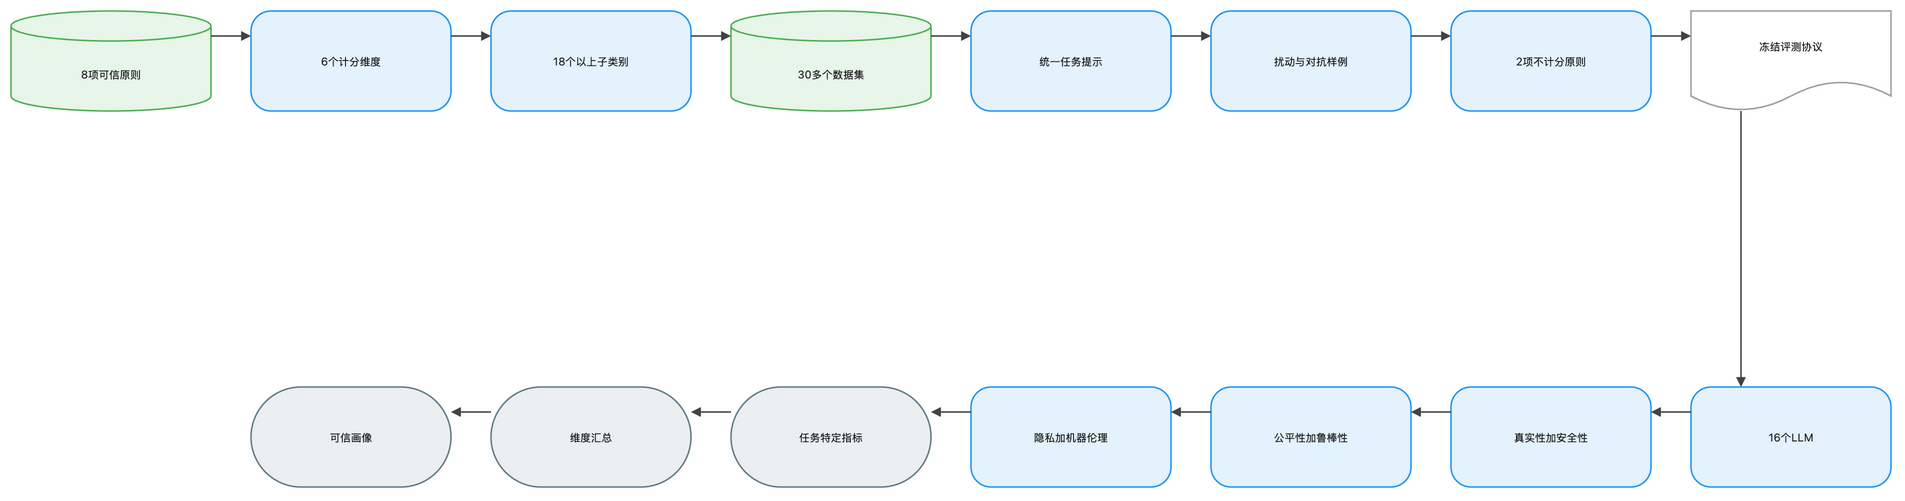

The diagram above was exported from draw.io. Its source (the exported page's mxGraphModel, read from the mxfile embedded in the PNG):
<mxGraphModel dx="1120" dy="720" grid="1" gridSize="8" guides="1" tooltips="1" connect="1" arrows="1" fold="1" page="1" pageScale="1" pageWidth="1888" pageHeight="552" math="1" background="#FFFFFF">
  <root>
    <mxCell id="0" />
    <mxCell id="1" parent="0" />
    <mxCell id="2" value="8项可信原则" style="shape=cylinder3;boundedLbl=1;backgroundOutline=1;size=15;html=1;whiteSpace=wrap;fillColor=#E8F5E9;strokeColor=#4CAF50;strokeWidth=1.5;fontColor=#212121;fontSize=11;fontFamily=Inter, Roboto, system-ui, -apple-system, sans-serif;verticalAlign=middle;align=center" vertex="1" parent="1">
      <mxGeometry x="-72" y="-8" width="200" height="100" as="geometry" />
    </mxCell>
    <mxCell id="3" value="6个计分维度" style="rounded=1;arcSize=20;html=1;whiteSpace=wrap;fillColor=#E3F2FD;strokeColor=#2196F3;strokeWidth=1.5;fontColor=#212121;fontSize=11;fontFamily=Inter, Roboto, system-ui, -apple-system, sans-serif;verticalAlign=middle;align=center" vertex="1" parent="1">
      <mxGeometry x="168" y="-8" width="200" height="100" as="geometry" />
    </mxCell>
    <mxCell id="4" value="18个以上子类别" style="rounded=1;arcSize=20;html=1;whiteSpace=wrap;fillColor=#E3F2FD;strokeColor=#2196F3;strokeWidth=1.5;fontColor=#212121;fontSize=11;fontFamily=Inter, Roboto, system-ui, -apple-system, sans-serif;verticalAlign=middle;align=center" vertex="1" parent="1">
      <mxGeometry x="408" y="-8" width="200" height="100" as="geometry" />
    </mxCell>
    <mxCell id="5" value="30多个数据集" style="shape=cylinder3;boundedLbl=1;backgroundOutline=1;size=15;html=1;whiteSpace=wrap;fillColor=#E8F5E9;strokeColor=#4CAF50;strokeWidth=1.5;fontColor=#212121;fontSize=11;fontFamily=Inter, Roboto, system-ui, -apple-system, sans-serif;verticalAlign=middle;align=center" vertex="1" parent="1">
      <mxGeometry x="648" y="-8" width="200" height="100" as="geometry" />
    </mxCell>
    <mxCell id="6" value="统一任务提示" style="rounded=1;arcSize=20;html=1;whiteSpace=wrap;fillColor=#E3F2FD;strokeColor=#2196F3;strokeWidth=1.5;fontColor=#212121;fontSize=11;fontFamily=Inter, Roboto, system-ui, -apple-system, sans-serif;verticalAlign=middle;align=center" vertex="1" parent="1">
      <mxGeometry x="888" y="-8" width="200" height="100" as="geometry" />
    </mxCell>
    <mxCell id="7" value="扰动与对抗样例" style="rounded=1;arcSize=20;html=1;whiteSpace=wrap;fillColor=#E3F2FD;strokeColor=#2196F3;strokeWidth=1.5;fontColor=#212121;fontSize=11;fontFamily=Inter, Roboto, system-ui, -apple-system, sans-serif;verticalAlign=middle;align=center" vertex="1" parent="1">
      <mxGeometry x="1128" y="-8" width="200" height="100" as="geometry" />
    </mxCell>
    <mxCell id="8" value="2项不计分原则" style="rounded=1;arcSize=20;html=1;whiteSpace=wrap;fillColor=#E3F2FD;strokeColor=#2196F3;strokeWidth=1.5;fontColor=#212121;fontSize=11;fontFamily=Inter, Roboto, system-ui, -apple-system, sans-serif;verticalAlign=middle;align=center" vertex="1" parent="1">
      <mxGeometry x="1368" y="-8" width="200" height="100" as="geometry" />
    </mxCell>
    <mxCell id="9" value="冻结评测协议" style="shape=document;boundedLbl=1;html=1;whiteSpace=wrap;fillColor=#FFFFFF;strokeColor=#9E9E9E;strokeWidth=1.5;fontColor=#212121;fontSize=11;fontFamily=Inter, Roboto, system-ui, -apple-system, sans-serif;verticalAlign=middle;align=center" vertex="1" parent="1">
      <mxGeometry x="1608" y="-8" width="200" height="100" as="geometry" />
    </mxCell>
    <mxCell id="10" value="16个LLM" style="rounded=1;arcSize=20;html=1;whiteSpace=wrap;fillColor=#E3F2FD;strokeColor=#2196F3;strokeWidth=1.5;fontColor=#212121;fontSize=11;fontFamily=Inter, Roboto, system-ui, -apple-system, sans-serif;verticalAlign=middle;align=center" vertex="1" parent="1">
      <mxGeometry x="1608" y="368" width="200" height="100" as="geometry" />
    </mxCell>
    <mxCell id="11" value="真实性加安全性" style="rounded=1;arcSize=20;html=1;whiteSpace=wrap;fillColor=#E3F2FD;strokeColor=#2196F3;strokeWidth=1.5;fontColor=#212121;fontSize=11;fontFamily=Inter, Roboto, system-ui, -apple-system, sans-serif;verticalAlign=middle;align=center" vertex="1" parent="1">
      <mxGeometry x="1368" y="368" width="200" height="100" as="geometry" />
    </mxCell>
    <mxCell id="12" value="公平性加鲁棒性" style="rounded=1;arcSize=20;html=1;whiteSpace=wrap;fillColor=#E3F2FD;strokeColor=#2196F3;strokeWidth=1.5;fontColor=#212121;fontSize=11;fontFamily=Inter, Roboto, system-ui, -apple-system, sans-serif;verticalAlign=middle;align=center" vertex="1" parent="1">
      <mxGeometry x="1128" y="368" width="200" height="100" as="geometry" />
    </mxCell>
    <mxCell id="13" value="隐私加机器伦理" style="rounded=1;arcSize=20;html=1;whiteSpace=wrap;fillColor=#E3F2FD;strokeColor=#2196F3;strokeWidth=1.5;fontColor=#212121;fontSize=11;fontFamily=Inter, Roboto, system-ui, -apple-system, sans-serif;verticalAlign=middle;align=center" vertex="1" parent="1">
      <mxGeometry x="888" y="368" width="200" height="100" as="geometry" />
    </mxCell>
    <mxCell id="14" value="任务特定指标" style="rounded=1;arcSize=50;html=1;whiteSpace=wrap;fillColor=#ECEFF1;strokeColor=#607D8B;strokeWidth=1.5;fontColor=#212121;fontSize=11;fontFamily=Inter, Roboto, system-ui, -apple-system, sans-serif;verticalAlign=middle;align=center" vertex="1" parent="1">
      <mxGeometry x="648" y="368" width="200" height="100" as="geometry" />
    </mxCell>
    <mxCell id="15" value="维度汇总" style="rounded=1;arcSize=50;html=1;whiteSpace=wrap;fillColor=#ECEFF1;strokeColor=#607D8B;strokeWidth=1.5;fontColor=#212121;fontSize=11;fontFamily=Inter, Roboto, system-ui, -apple-system, sans-serif;verticalAlign=middle;align=center" vertex="1" parent="1">
      <mxGeometry x="408" y="368" width="200" height="100" as="geometry" />
    </mxCell>
    <mxCell id="16" value="可信画像" style="rounded=1;arcSize=50;html=1;whiteSpace=wrap;fillColor=#ECEFF1;strokeColor=#607D8B;strokeWidth=1.5;fontColor=#212121;fontSize=11;fontFamily=Inter, Roboto, system-ui, -apple-system, sans-serif;verticalAlign=middle;align=center" vertex="1" parent="1">
      <mxGeometry x="168" y="368" width="200" height="100" as="geometry" />
    </mxCell>
    <mxCell id="17" value="" style="edgeStyle=orthogonalEdgeStyle;rounded=0;orthogonalLoop=1;jettySize=auto;html=1;strokeColor=#424242;strokeWidth=1.5;endArrow=block;endFill=1;exitX=1;exitY=0.25;exitDx=0;exitDy=0;entryX=0;entryY=0.25;entryDx=0;entryDy=0;jumpStyle=arc;jumpSize=8" edge="1" parent="1" source="2" target="3">
      <mxGeometry relative="1" as="geometry" />
    </mxCell>
    <mxCell id="18" value="" style="edgeStyle=orthogonalEdgeStyle;rounded=0;orthogonalLoop=1;jettySize=auto;html=1;strokeColor=#424242;strokeWidth=1.5;endArrow=block;endFill=1;exitX=1;exitY=0.25;exitDx=0;exitDy=0;entryX=0;entryY=0.25;entryDx=0;entryDy=0;jumpStyle=arc;jumpSize=8" edge="1" parent="1" source="3" target="4">
      <mxGeometry relative="1" as="geometry" />
    </mxCell>
    <mxCell id="19" value="" style="edgeStyle=orthogonalEdgeStyle;rounded=0;orthogonalLoop=1;jettySize=auto;html=1;strokeColor=#424242;strokeWidth=1.5;endArrow=block;endFill=1;exitX=1;exitY=0.25;exitDx=0;exitDy=0;entryX=0;entryY=0.25;entryDx=0;entryDy=0;jumpStyle=arc;jumpSize=8" edge="1" parent="1" source="4" target="5">
      <mxGeometry relative="1" as="geometry" />
    </mxCell>
    <mxCell id="20" value="" style="edgeStyle=orthogonalEdgeStyle;rounded=0;orthogonalLoop=1;jettySize=auto;html=1;strokeColor=#424242;strokeWidth=1.5;endArrow=block;endFill=1;exitX=1;exitY=0.25;exitDx=0;exitDy=0;entryX=0;entryY=0.25;entryDx=0;entryDy=0;jumpStyle=arc;jumpSize=8" edge="1" parent="1" source="5" target="6">
      <mxGeometry relative="1" as="geometry" />
    </mxCell>
    <mxCell id="21" value="" style="edgeStyle=orthogonalEdgeStyle;rounded=0;orthogonalLoop=1;jettySize=auto;html=1;strokeColor=#424242;strokeWidth=1.5;endArrow=block;endFill=1;exitX=1;exitY=0.25;exitDx=0;exitDy=0;entryX=0;entryY=0.25;entryDx=0;entryDy=0;jumpStyle=arc;jumpSize=8" edge="1" parent="1" source="6" target="7">
      <mxGeometry relative="1" as="geometry" />
    </mxCell>
    <mxCell id="22" value="" style="edgeStyle=orthogonalEdgeStyle;rounded=0;orthogonalLoop=1;jettySize=auto;html=1;strokeColor=#424242;strokeWidth=1.5;endArrow=block;endFill=1;exitX=1;exitY=0.25;exitDx=0;exitDy=0;entryX=0;entryY=0.25;entryDx=0;entryDy=0;jumpStyle=arc;jumpSize=8" edge="1" parent="1" source="7" target="8">
      <mxGeometry relative="1" as="geometry" />
    </mxCell>
    <mxCell id="23" value="" style="edgeStyle=orthogonalEdgeStyle;rounded=0;orthogonalLoop=1;jettySize=auto;html=1;strokeColor=#424242;strokeWidth=1.5;endArrow=block;endFill=1;exitX=1;exitY=0.25;exitDx=0;exitDy=0;entryX=0;entryY=0.25;entryDx=0;entryDy=0;jumpStyle=arc;jumpSize=8" edge="1" parent="1" source="8" target="9">
      <mxGeometry relative="1" as="geometry" />
    </mxCell>
    <mxCell id="24" value="" style="edgeStyle=orthogonalEdgeStyle;rounded=0;orthogonalLoop=1;jettySize=auto;html=1;strokeColor=#424242;strokeWidth=1.5;endArrow=block;endFill=1;exitX=0.25;exitY=1;exitDx=0;exitDy=0;entryX=0.25;entryY=0;entryDx=0;entryDy=0;jumpStyle=arc;jumpSize=8" edge="1" parent="1" source="9" target="10">
      <mxGeometry relative="1" as="geometry" />
    </mxCell>
    <mxCell id="25" value="" style="edgeStyle=orthogonalEdgeStyle;rounded=0;orthogonalLoop=1;jettySize=auto;html=1;strokeColor=#424242;strokeWidth=1.5;endArrow=block;endFill=1;exitX=0;exitY=0.25;exitDx=0;exitDy=0;entryX=1;entryY=0.25;entryDx=0;entryDy=0;jumpStyle=arc;jumpSize=8" edge="1" parent="1" source="10" target="11">
      <mxGeometry relative="1" as="geometry" />
    </mxCell>
    <mxCell id="26" value="" style="edgeStyle=orthogonalEdgeStyle;rounded=0;orthogonalLoop=1;jettySize=auto;html=1;strokeColor=#424242;strokeWidth=1.5;endArrow=block;endFill=1;exitX=0;exitY=0.25;exitDx=0;exitDy=0;entryX=1;entryY=0.25;entryDx=0;entryDy=0;jumpStyle=arc;jumpSize=8" edge="1" parent="1" source="11" target="12">
      <mxGeometry relative="1" as="geometry" />
    </mxCell>
    <mxCell id="27" value="" style="edgeStyle=orthogonalEdgeStyle;rounded=0;orthogonalLoop=1;jettySize=auto;html=1;strokeColor=#424242;strokeWidth=1.5;endArrow=block;endFill=1;exitX=0;exitY=0.25;exitDx=0;exitDy=0;entryX=1;entryY=0.25;entryDx=0;entryDy=0;jumpStyle=arc;jumpSize=8" edge="1" parent="1" source="12" target="13">
      <mxGeometry relative="1" as="geometry" />
    </mxCell>
    <mxCell id="28" value="" style="edgeStyle=orthogonalEdgeStyle;rounded=0;orthogonalLoop=1;jettySize=auto;html=1;strokeColor=#424242;strokeWidth=1.5;endArrow=block;endFill=1;exitX=0;exitY=0.25;exitDx=0;exitDy=0;entryX=1;entryY=0.25;entryDx=0;entryDy=0;jumpStyle=arc;jumpSize=8" edge="1" parent="1" source="13" target="14">
      <mxGeometry relative="1" as="geometry" />
    </mxCell>
    <mxCell id="29" value="" style="edgeStyle=orthogonalEdgeStyle;rounded=0;orthogonalLoop=1;jettySize=auto;html=1;strokeColor=#424242;strokeWidth=1.5;endArrow=block;endFill=1;exitX=0;exitY=0.25;exitDx=0;exitDy=0;entryX=1;entryY=0.25;entryDx=0;entryDy=0;jumpStyle=arc;jumpSize=8" edge="1" parent="1" source="14" target="15">
      <mxGeometry relative="1" as="geometry" />
    </mxCell>
    <mxCell id="30" value="" style="edgeStyle=orthogonalEdgeStyle;rounded=0;orthogonalLoop=1;jettySize=auto;html=1;strokeColor=#424242;strokeWidth=1.5;endArrow=block;endFill=1;exitX=0;exitY=0.25;exitDx=0;exitDy=0;entryX=1;entryY=0.25;entryDx=0;entryDy=0;jumpStyle=arc;jumpSize=8" edge="1" parent="1" source="15" target="16">
      <mxGeometry relative="1" as="geometry" />
    </mxCell>
  </root>
</mxGraphModel>